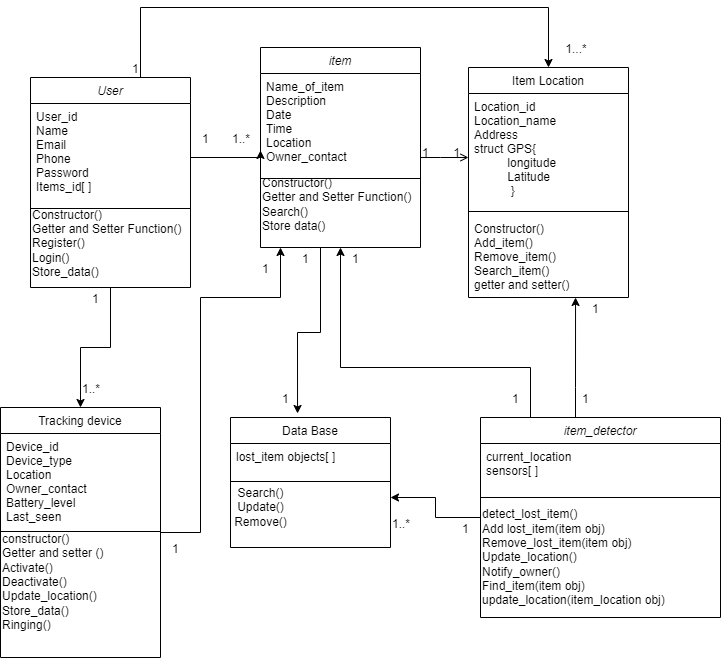

The diagram above was exported from draw.io. Its source (the exported page's mxGraphModel, read from the mxfile embedded in the PNG):
<mxGraphModel dx="1120" dy="427" grid="1" gridSize="10" guides="1" tooltips="1" connect="1" arrows="1" fold="1" page="1" pageScale="1" pageWidth="827" pageHeight="1169" math="0" shadow="0">
  <root>
    <mxCell id="WIyWlLk6GJQsqaUBKTNV-0" />
    <mxCell id="WIyWlLk6GJQsqaUBKTNV-1" parent="WIyWlLk6GJQsqaUBKTNV-0" />
    <mxCell id="y66uJspX4sX0869faSn5-1" style="edgeStyle=orthogonalEdgeStyle;rounded=0;orthogonalLoop=1;jettySize=auto;html=1;exitX=0.5;exitY=1;exitDx=0;exitDy=0;" edge="1" parent="WIyWlLk6GJQsqaUBKTNV-1" source="zkfFHV4jXpPFQw0GAbJ--0">
      <mxGeometry relative="1" as="geometry">
        <mxPoint x="380" y="300" as="targetPoint" />
      </mxGeometry>
    </mxCell>
    <mxCell id="y66uJspX4sX0869faSn5-47" style="edgeStyle=orthogonalEdgeStyle;rounded=0;orthogonalLoop=1;jettySize=auto;html=1;entryX=0.419;entryY=-0.031;entryDx=0;entryDy=0;entryPerimeter=0;" edge="1" parent="WIyWlLk6GJQsqaUBKTNV-1" source="zkfFHV4jXpPFQw0GAbJ--0" target="y66uJspX4sX0869faSn5-38">
      <mxGeometry relative="1" as="geometry">
        <Array as="points">
          <mxPoint x="360" y="385" />
          <mxPoint x="337" y="385" />
        </Array>
      </mxGeometry>
    </mxCell>
    <mxCell id="zkfFHV4jXpPFQw0GAbJ--0" value=" item " style="swimlane;fontStyle=2;align=center;verticalAlign=top;childLayout=stackLayout;horizontal=1;startSize=26;horizontalStack=0;resizeParent=1;resizeLast=0;collapsible=1;marginBottom=0;rounded=0;shadow=0;strokeWidth=1;" parent="WIyWlLk6GJQsqaUBKTNV-1" vertex="1">
      <mxGeometry x="300" y="100" width="160" height="200" as="geometry">
        <mxRectangle x="310" y="100" width="160" height="26" as="alternateBounds" />
      </mxGeometry>
    </mxCell>
    <mxCell id="zkfFHV4jXpPFQw0GAbJ--1" value="Name_of_item&#10;Description&#10;Date&#10;Time&#10;Location&#10;Owner_contact&#10;" style="text;align=left;verticalAlign=top;spacingLeft=4;spacingRight=4;overflow=hidden;rotatable=0;points=[[0,0.5],[1,0.5]];portConstraint=eastwest;" parent="zkfFHV4jXpPFQw0GAbJ--0" vertex="1">
      <mxGeometry y="26" width="160" height="94" as="geometry" />
    </mxCell>
    <mxCell id="zkfFHV4jXpPFQw0GAbJ--4" value="" style="line;html=1;strokeWidth=1;align=left;verticalAlign=middle;spacingTop=-1;spacingLeft=3;spacingRight=3;rotatable=0;labelPosition=right;points=[];portConstraint=eastwest;" parent="zkfFHV4jXpPFQw0GAbJ--0" vertex="1">
      <mxGeometry y="120" width="160" height="22" as="geometry" />
    </mxCell>
    <mxCell id="y66uJspX4sX0869faSn5-0" value="Constructor()&lt;br&gt;Getter and Setter Function()&lt;br&gt;Search()&lt;br&gt;Store data()" style="text;html=1;strokeColor=none;fillColor=none;align=left;verticalAlign=middle;whiteSpace=wrap;rounded=0;" vertex="1" parent="zkfFHV4jXpPFQw0GAbJ--0">
      <mxGeometry y="142" width="160" height="30" as="geometry" />
    </mxCell>
    <mxCell id="y66uJspX4sX0869faSn5-35" style="edgeStyle=orthogonalEdgeStyle;rounded=0;orthogonalLoop=1;jettySize=auto;html=1;" edge="1" parent="WIyWlLk6GJQsqaUBKTNV-1" source="zkfFHV4jXpPFQw0GAbJ--6">
      <mxGeometry relative="1" as="geometry">
        <mxPoint x="320" y="300" as="targetPoint" />
        <Array as="points">
          <mxPoint x="240" y="585" />
          <mxPoint x="240" y="350" />
          <mxPoint x="320" y="350" />
        </Array>
      </mxGeometry>
    </mxCell>
    <mxCell id="zkfFHV4jXpPFQw0GAbJ--6" value="Tracking device" style="swimlane;fontStyle=0;align=center;verticalAlign=top;childLayout=stackLayout;horizontal=1;startSize=26;horizontalStack=0;resizeParent=1;resizeLast=0;collapsible=1;marginBottom=0;rounded=0;shadow=0;strokeWidth=1;" parent="WIyWlLk6GJQsqaUBKTNV-1" vertex="1">
      <mxGeometry x="40" y="460" width="160" height="250" as="geometry">
        <mxRectangle x="130" y="380" width="160" height="26" as="alternateBounds" />
      </mxGeometry>
    </mxCell>
    <mxCell id="zkfFHV4jXpPFQw0GAbJ--7" value="Device_id&#10;Device_type&#10;Location&#10;Owner_contact&#10;Battery_level&#10;Last_seen" style="text;align=left;verticalAlign=top;spacingLeft=4;spacingRight=4;overflow=hidden;rotatable=0;points=[[0,0.5],[1,0.5]];portConstraint=eastwest;" parent="zkfFHV4jXpPFQw0GAbJ--6" vertex="1">
      <mxGeometry y="26" width="160" height="94" as="geometry" />
    </mxCell>
    <mxCell id="zkfFHV4jXpPFQw0GAbJ--9" value="" style="line;html=1;strokeWidth=1;align=left;verticalAlign=middle;spacingTop=-1;spacingLeft=3;spacingRight=3;rotatable=0;labelPosition=right;points=[];portConstraint=eastwest;" parent="zkfFHV4jXpPFQw0GAbJ--6" vertex="1">
      <mxGeometry y="120" width="160" height="8" as="geometry" />
    </mxCell>
    <mxCell id="y66uJspX4sX0869faSn5-18" value="constructor()&lt;br style=&quot;border-color: var(--border-color); padding: 0px; margin: 0px;&quot;&gt;Getter and setter ()&lt;br style=&quot;border-color: var(--border-color); padding: 0px; margin: 0px;&quot;&gt;Activate()&lt;br style=&quot;border-color: var(--border-color); padding: 0px; margin: 0px;&quot;&gt;Deactivate()&lt;br style=&quot;border-color: var(--border-color); padding: 0px; margin: 0px;&quot;&gt;Update_location()&lt;br style=&quot;border-color: var(--border-color); padding: 0px; margin: 0px;&quot;&gt;Store_data()&lt;br style=&quot;border-color: var(--border-color); padding: 0px; margin: 0px;&quot;&gt;Ringing()&lt;div style=&quot;border-color: var(--border-color); padding: 0px; margin: 0px;&quot;&gt;&lt;br style=&quot;border-color: var(--border-color); padding: 0px; margin: 0px;&quot;&gt;&lt;/div&gt;&lt;div style=&quot;border-color: var(--border-color); padding: 0px; margin: 0px;&quot;&gt;&lt;br style=&quot;border-color: var(--border-color); padding: 0px; margin: 0px; text-decoration-line: underline;&quot;&gt;&lt;/div&gt;" style="text;html=1;strokeColor=none;fillColor=none;align=left;verticalAlign=middle;whiteSpace=wrap;rounded=0;" vertex="1" parent="zkfFHV4jXpPFQw0GAbJ--6">
      <mxGeometry y="128" width="160" height="122" as="geometry" />
    </mxCell>
    <mxCell id="zkfFHV4jXpPFQw0GAbJ--17" value="Item Location" style="swimlane;fontStyle=0;align=center;verticalAlign=top;childLayout=stackLayout;horizontal=1;startSize=26;horizontalStack=0;resizeParent=1;resizeLast=0;collapsible=1;marginBottom=0;rounded=0;shadow=0;strokeWidth=1;" parent="WIyWlLk6GJQsqaUBKTNV-1" vertex="1">
      <mxGeometry x="508" y="120" width="160" height="230" as="geometry">
        <mxRectangle x="550" y="140" width="160" height="26" as="alternateBounds" />
      </mxGeometry>
    </mxCell>
    <mxCell id="zkfFHV4jXpPFQw0GAbJ--18" value="Location_id&#10;Location_name&#10;Address&#10;struct GPS{&#10;          longitude&#10;          Latitude&#10;           }&#10;" style="text;align=left;verticalAlign=top;spacingLeft=4;spacingRight=4;overflow=hidden;rotatable=0;points=[[0,0.5],[1,0.5]];portConstraint=eastwest;" parent="zkfFHV4jXpPFQw0GAbJ--17" vertex="1">
      <mxGeometry y="26" width="160" height="114" as="geometry" />
    </mxCell>
    <mxCell id="zkfFHV4jXpPFQw0GAbJ--23" value="" style="line;html=1;strokeWidth=1;align=left;verticalAlign=middle;spacingTop=-1;spacingLeft=3;spacingRight=3;rotatable=0;labelPosition=right;points=[];portConstraint=eastwest;" parent="zkfFHV4jXpPFQw0GAbJ--17" vertex="1">
      <mxGeometry y="140" width="160" height="8" as="geometry" />
    </mxCell>
    <mxCell id="zkfFHV4jXpPFQw0GAbJ--25" value="Constructor()&#10;Add_item()&#10;Remove_item()&#10;Search_item()&#10;getter and setter()" style="text;align=left;verticalAlign=top;spacingLeft=4;spacingRight=4;overflow=hidden;rotatable=0;points=[[0,0.5],[1,0.5]];portConstraint=eastwest;" parent="zkfFHV4jXpPFQw0GAbJ--17" vertex="1">
      <mxGeometry y="148" width="160" height="82" as="geometry" />
    </mxCell>
    <mxCell id="zkfFHV4jXpPFQw0GAbJ--26" value="" style="endArrow=open;shadow=0;strokeWidth=1;rounded=0;endFill=1;edgeStyle=elbowEdgeStyle;elbow=vertical;" parent="WIyWlLk6GJQsqaUBKTNV-1" source="zkfFHV4jXpPFQw0GAbJ--0" target="zkfFHV4jXpPFQw0GAbJ--17" edge="1">
      <mxGeometry x="0.5" y="41" relative="1" as="geometry">
        <mxPoint x="380" y="192" as="sourcePoint" />
        <mxPoint x="540" y="192" as="targetPoint" />
        <mxPoint x="-40" y="32" as="offset" />
        <Array as="points">
          <mxPoint x="480" y="210" />
        </Array>
      </mxGeometry>
    </mxCell>
    <mxCell id="zkfFHV4jXpPFQw0GAbJ--27" value="1" style="resizable=0;align=left;verticalAlign=bottom;labelBackgroundColor=none;fontSize=12;" parent="zkfFHV4jXpPFQw0GAbJ--26" connectable="0" vertex="1">
      <mxGeometry x="-1" relative="1" as="geometry">
        <mxPoint y="4" as="offset" />
      </mxGeometry>
    </mxCell>
    <mxCell id="zkfFHV4jXpPFQw0GAbJ--28" value="1" style="resizable=0;align=right;verticalAlign=bottom;labelBackgroundColor=none;fontSize=12;" parent="zkfFHV4jXpPFQw0GAbJ--26" connectable="0" vertex="1">
      <mxGeometry x="1" relative="1" as="geometry">
        <mxPoint x="-7" y="4" as="offset" />
      </mxGeometry>
    </mxCell>
    <mxCell id="y66uJspX4sX0869faSn5-11" value=" 1...*" style="resizable=0;align=left;verticalAlign=bottom;labelBackgroundColor=none;fontSize=12;" connectable="0" vertex="1" parent="zkfFHV4jXpPFQw0GAbJ--26">
      <mxGeometry x="-1" relative="1" as="geometry">
        <mxPoint x="140" y="-100" as="offset" />
      </mxGeometry>
    </mxCell>
    <mxCell id="y66uJspX4sX0869faSn5-12" value="1" style="resizable=0;align=left;verticalAlign=bottom;labelBackgroundColor=none;fontSize=12;" connectable="0" vertex="1" parent="zkfFHV4jXpPFQw0GAbJ--26">
      <mxGeometry x="-1" relative="1" as="geometry">
        <mxPoint x="-290" y="-80" as="offset" />
      </mxGeometry>
    </mxCell>
    <mxCell id="y66uJspX4sX0869faSn5-15" value="1" style="resizable=0;align=left;verticalAlign=bottom;labelBackgroundColor=none;fontSize=12;" connectable="0" vertex="1" parent="zkfFHV4jXpPFQw0GAbJ--26">
      <mxGeometry x="-1" relative="1" as="geometry">
        <mxPoint x="-220" y="-10" as="offset" />
      </mxGeometry>
    </mxCell>
    <mxCell id="y66uJspX4sX0869faSn5-16" value="1..*" style="resizable=0;align=left;verticalAlign=bottom;labelBackgroundColor=none;fontSize=12;" connectable="0" vertex="1" parent="zkfFHV4jXpPFQw0GAbJ--26">
      <mxGeometry x="-1" relative="1" as="geometry">
        <mxPoint x="-190" y="-10" as="offset" />
      </mxGeometry>
    </mxCell>
    <mxCell id="y66uJspX4sX0869faSn5-22" value="1" style="resizable=0;align=left;verticalAlign=bottom;labelBackgroundColor=none;fontSize=12;" connectable="0" vertex="1" parent="zkfFHV4jXpPFQw0GAbJ--26">
      <mxGeometry x="-1" relative="1" as="geometry">
        <mxPoint x="-330" y="150" as="offset" />
      </mxGeometry>
    </mxCell>
    <mxCell id="y66uJspX4sX0869faSn5-23" value="1..*" style="resizable=0;align=left;verticalAlign=bottom;labelBackgroundColor=none;fontSize=12;" connectable="0" vertex="1" parent="zkfFHV4jXpPFQw0GAbJ--26">
      <mxGeometry x="-1" relative="1" as="geometry">
        <mxPoint x="-340" y="240" as="offset" />
      </mxGeometry>
    </mxCell>
    <mxCell id="y66uJspX4sX0869faSn5-30" value="1" style="resizable=0;align=left;verticalAlign=bottom;labelBackgroundColor=none;fontSize=12;" connectable="0" vertex="1" parent="zkfFHV4jXpPFQw0GAbJ--26">
      <mxGeometry x="-1" relative="1" as="geometry">
        <mxPoint x="-70" y="110" as="offset" />
      </mxGeometry>
    </mxCell>
    <mxCell id="y66uJspX4sX0869faSn5-31" value="1" style="resizable=0;align=left;verticalAlign=bottom;labelBackgroundColor=none;fontSize=12;" connectable="0" vertex="1" parent="zkfFHV4jXpPFQw0GAbJ--26">
      <mxGeometry x="-1" relative="1" as="geometry">
        <mxPoint x="90" y="250" as="offset" />
      </mxGeometry>
    </mxCell>
    <mxCell id="y66uJspX4sX0869faSn5-33" value="1" style="resizable=0;align=left;verticalAlign=bottom;labelBackgroundColor=none;fontSize=12;" connectable="0" vertex="1" parent="zkfFHV4jXpPFQw0GAbJ--26">
      <mxGeometry x="-1" relative="1" as="geometry">
        <mxPoint x="160" y="250" as="offset" />
      </mxGeometry>
    </mxCell>
    <mxCell id="y66uJspX4sX0869faSn5-34" value="1" style="resizable=0;align=left;verticalAlign=bottom;labelBackgroundColor=none;fontSize=12;" connectable="0" vertex="1" parent="zkfFHV4jXpPFQw0GAbJ--26">
      <mxGeometry x="-1" relative="1" as="geometry">
        <mxPoint x="170" y="160" as="offset" />
      </mxGeometry>
    </mxCell>
    <mxCell id="y66uJspX4sX0869faSn5-36" value="1" style="resizable=0;align=left;verticalAlign=bottom;labelBackgroundColor=none;fontSize=12;" connectable="0" vertex="1" parent="zkfFHV4jXpPFQw0GAbJ--26">
      <mxGeometry x="-1" relative="1" as="geometry">
        <mxPoint x="-250" y="400" as="offset" />
      </mxGeometry>
    </mxCell>
    <mxCell id="y66uJspX4sX0869faSn5-37" value="1" style="resizable=0;align=left;verticalAlign=bottom;labelBackgroundColor=none;fontSize=12;" connectable="0" vertex="1" parent="zkfFHV4jXpPFQw0GAbJ--26">
      <mxGeometry x="-1" relative="1" as="geometry">
        <mxPoint x="-160" y="120" as="offset" />
      </mxGeometry>
    </mxCell>
    <mxCell id="y66uJspX4sX0869faSn5-44" value="1..*" style="resizable=0;align=left;verticalAlign=bottom;labelBackgroundColor=none;fontSize=12;direction=south;" connectable="0" vertex="1" parent="zkfFHV4jXpPFQw0GAbJ--26">
      <mxGeometry x="-1" relative="1" as="geometry">
        <mxPoint x="-30" y="375" as="offset" />
      </mxGeometry>
    </mxCell>
    <mxCell id="y66uJspX4sX0869faSn5-46" value="1" style="resizable=0;align=left;verticalAlign=bottom;labelBackgroundColor=none;fontSize=12;" connectable="0" vertex="1" parent="zkfFHV4jXpPFQw0GAbJ--26">
      <mxGeometry x="-1" relative="1" as="geometry">
        <mxPoint x="40" y="380" as="offset" />
      </mxGeometry>
    </mxCell>
    <mxCell id="y66uJspX4sX0869faSn5-48" value="1" style="resizable=0;align=left;verticalAlign=bottom;labelBackgroundColor=none;fontSize=12;" connectable="0" vertex="1" parent="zkfFHV4jXpPFQw0GAbJ--26">
      <mxGeometry x="-1" relative="1" as="geometry">
        <mxPoint x="-120" y="110" as="offset" />
      </mxGeometry>
    </mxCell>
    <mxCell id="y66uJspX4sX0869faSn5-49" value="1" style="resizable=0;align=left;verticalAlign=bottom;labelBackgroundColor=none;fontSize=12;" connectable="0" vertex="1" parent="zkfFHV4jXpPFQw0GAbJ--26">
      <mxGeometry x="-1" relative="1" as="geometry">
        <mxPoint x="-140" y="250" as="offset" />
      </mxGeometry>
    </mxCell>
    <mxCell id="y66uJspX4sX0869faSn5-9" style="edgeStyle=orthogonalEdgeStyle;rounded=0;orthogonalLoop=1;jettySize=auto;html=1;entryX=0.5;entryY=0;entryDx=0;entryDy=0;exitX=0.5;exitY=0;exitDx=0;exitDy=0;exitPerimeter=0;" edge="1" parent="WIyWlLk6GJQsqaUBKTNV-1" source="y66uJspX4sX0869faSn5-3" target="zkfFHV4jXpPFQw0GAbJ--17">
      <mxGeometry relative="1" as="geometry">
        <mxPoint x="180" y="120" as="sourcePoint" />
        <Array as="points">
          <mxPoint x="180" y="130" />
          <mxPoint x="180" y="60" />
          <mxPoint x="588" y="60" />
        </Array>
      </mxGeometry>
    </mxCell>
    <mxCell id="y66uJspX4sX0869faSn5-21" style="edgeStyle=orthogonalEdgeStyle;rounded=0;orthogonalLoop=1;jettySize=auto;html=1;entryX=0.5;entryY=0;entryDx=0;entryDy=0;" edge="1" parent="WIyWlLk6GJQsqaUBKTNV-1" source="y66uJspX4sX0869faSn5-3" target="zkfFHV4jXpPFQw0GAbJ--6">
      <mxGeometry relative="1" as="geometry" />
    </mxCell>
    <mxCell id="y66uJspX4sX0869faSn5-3" value="User" style="swimlane;fontStyle=2;align=center;verticalAlign=top;childLayout=stackLayout;horizontal=1;startSize=26;horizontalStack=0;resizeParent=1;resizeLast=0;collapsible=1;marginBottom=0;rounded=0;shadow=0;strokeWidth=1;" vertex="1" parent="WIyWlLk6GJQsqaUBKTNV-1">
      <mxGeometry x="70" y="130" width="160" height="210" as="geometry">
        <mxRectangle x="310" y="100" width="160" height="26" as="alternateBounds" />
      </mxGeometry>
    </mxCell>
    <mxCell id="y66uJspX4sX0869faSn5-4" value="User_id&#10;Name&#10;Email&#10;Phone&#10;Password&#10;Items_id[ ]" style="text;align=left;verticalAlign=top;spacingLeft=4;spacingRight=4;overflow=hidden;rotatable=0;points=[[0,0.5],[1,0.5]];portConstraint=eastwest;" vertex="1" parent="y66uJspX4sX0869faSn5-3">
      <mxGeometry y="26" width="160" height="94" as="geometry" />
    </mxCell>
    <mxCell id="y66uJspX4sX0869faSn5-5" value="" style="line;html=1;strokeWidth=1;align=left;verticalAlign=middle;spacingTop=-1;spacingLeft=3;spacingRight=3;rotatable=0;labelPosition=right;points=[];portConstraint=eastwest;" vertex="1" parent="y66uJspX4sX0869faSn5-3">
      <mxGeometry y="120" width="160" height="22" as="geometry" />
    </mxCell>
    <mxCell id="y66uJspX4sX0869faSn5-6" value="Constructor()&lt;br&gt;Getter and Setter Function()&lt;br&gt;Register()&lt;br&gt;Login()&lt;br&gt;Store_data()" style="text;html=1;strokeColor=none;fillColor=none;align=left;verticalAlign=middle;whiteSpace=wrap;rounded=0;" vertex="1" parent="y66uJspX4sX0869faSn5-3">
      <mxGeometry y="142" width="160" height="48" as="geometry" />
    </mxCell>
    <mxCell id="y66uJspX4sX0869faSn5-14" style="edgeStyle=orthogonalEdgeStyle;rounded=0;orthogonalLoop=1;jettySize=auto;html=1;entryX=0;entryY=0.819;entryDx=0;entryDy=0;entryPerimeter=0;" edge="1" parent="WIyWlLk6GJQsqaUBKTNV-1" source="y66uJspX4sX0869faSn5-4" target="zkfFHV4jXpPFQw0GAbJ--1">
      <mxGeometry relative="1" as="geometry">
        <Array as="points">
          <mxPoint x="300" y="210" />
        </Array>
      </mxGeometry>
    </mxCell>
    <mxCell id="y66uJspX4sX0869faSn5-29" style="edgeStyle=orthogonalEdgeStyle;rounded=0;orthogonalLoop=1;jettySize=auto;html=1;entryX=0.5;entryY=1;entryDx=0;entryDy=0;" edge="1" parent="WIyWlLk6GJQsqaUBKTNV-1" source="y66uJspX4sX0869faSn5-25" target="zkfFHV4jXpPFQw0GAbJ--0">
      <mxGeometry relative="1" as="geometry">
        <mxPoint x="380" y="310" as="targetPoint" />
        <Array as="points">
          <mxPoint x="570" y="420" />
          <mxPoint x="380" y="420" />
        </Array>
      </mxGeometry>
    </mxCell>
    <mxCell id="y66uJspX4sX0869faSn5-32" style="edgeStyle=orthogonalEdgeStyle;rounded=0;orthogonalLoop=1;jettySize=auto;html=1;entryX=0.669;entryY=1;entryDx=0;entryDy=0;entryPerimeter=0;" edge="1" parent="WIyWlLk6GJQsqaUBKTNV-1" source="y66uJspX4sX0869faSn5-25" target="zkfFHV4jXpPFQw0GAbJ--25">
      <mxGeometry relative="1" as="geometry">
        <Array as="points">
          <mxPoint x="615" y="440" />
          <mxPoint x="615" y="440" />
        </Array>
      </mxGeometry>
    </mxCell>
    <mxCell id="y66uJspX4sX0869faSn5-45" style="edgeStyle=orthogonalEdgeStyle;rounded=0;orthogonalLoop=1;jettySize=auto;html=1;" edge="1" parent="WIyWlLk6GJQsqaUBKTNV-1" source="y66uJspX4sX0869faSn5-25">
      <mxGeometry relative="1" as="geometry">
        <mxPoint x="430" y="550" as="targetPoint" />
      </mxGeometry>
    </mxCell>
    <mxCell id="y66uJspX4sX0869faSn5-25" value="item_detector" style="swimlane;fontStyle=2;align=center;verticalAlign=top;childLayout=stackLayout;horizontal=1;startSize=26;horizontalStack=0;resizeParent=1;resizeLast=0;collapsible=1;marginBottom=0;rounded=0;shadow=0;strokeWidth=1;" vertex="1" parent="WIyWlLk6GJQsqaUBKTNV-1">
      <mxGeometry x="520" y="470" width="240" height="200" as="geometry">
        <mxRectangle x="310" y="100" width="160" height="26" as="alternateBounds" />
      </mxGeometry>
    </mxCell>
    <mxCell id="y66uJspX4sX0869faSn5-26" value="current_location&#10;sensors[ ]&#10;" style="text;align=left;verticalAlign=top;spacingLeft=4;spacingRight=4;overflow=hidden;rotatable=0;points=[[0,0.5],[1,0.5]];portConstraint=eastwest;" vertex="1" parent="y66uJspX4sX0869faSn5-25">
      <mxGeometry y="26" width="240" height="44" as="geometry" />
    </mxCell>
    <mxCell id="y66uJspX4sX0869faSn5-27" value="" style="line;html=1;strokeWidth=1;align=left;verticalAlign=middle;spacingTop=-1;spacingLeft=3;spacingRight=3;rotatable=0;labelPosition=right;points=[];portConstraint=eastwest;" vertex="1" parent="y66uJspX4sX0869faSn5-25">
      <mxGeometry y="70" width="240" height="20" as="geometry" />
    </mxCell>
    <mxCell id="y66uJspX4sX0869faSn5-28" value="detect_lost_item()&lt;br&gt;Add lost_item(item obj)&lt;br&gt;Remove_lost_item(item obj)&lt;br&gt;Update_location()&lt;br&gt;Notify_owner()&lt;br&gt;Find_item(item obj)&lt;br&gt;update_location(item_location obj)" style="text;html=1;strokeColor=none;fillColor=none;align=left;verticalAlign=middle;whiteSpace=wrap;rounded=0;" vertex="1" parent="y66uJspX4sX0869faSn5-25">
      <mxGeometry y="90" width="240" height="100" as="geometry" />
    </mxCell>
    <mxCell id="y66uJspX4sX0869faSn5-38" value="Data Base" style="swimlane;fontStyle=0;align=center;verticalAlign=top;childLayout=stackLayout;horizontal=1;startSize=26;horizontalStack=0;resizeParent=1;resizeLast=0;collapsible=1;marginBottom=0;rounded=0;shadow=0;strokeWidth=1;" vertex="1" parent="WIyWlLk6GJQsqaUBKTNV-1">
      <mxGeometry x="270" y="470" width="160" height="130" as="geometry">
        <mxRectangle x="130" y="380" width="160" height="26" as="alternateBounds" />
      </mxGeometry>
    </mxCell>
    <mxCell id="y66uJspX4sX0869faSn5-39" value="lost_item objects[ ]" style="text;align=left;verticalAlign=top;spacingLeft=4;spacingRight=4;overflow=hidden;rotatable=0;points=[[0,0.5],[1,0.5]];portConstraint=eastwest;" vertex="1" parent="y66uJspX4sX0869faSn5-38">
      <mxGeometry y="26" width="160" height="34" as="geometry" />
    </mxCell>
    <mxCell id="y66uJspX4sX0869faSn5-40" value="" style="line;html=1;strokeWidth=1;align=left;verticalAlign=middle;spacingTop=-1;spacingLeft=3;spacingRight=3;rotatable=0;labelPosition=right;points=[];portConstraint=eastwest;" vertex="1" parent="y66uJspX4sX0869faSn5-38">
      <mxGeometry y="60" width="160" height="8" as="geometry" />
    </mxCell>
    <mxCell id="y66uJspX4sX0869faSn5-42" value="Search()&lt;br&gt;Update()&lt;br&gt;Remove()" style="text;html=1;align=center;verticalAlign=middle;resizable=0;points=[];autosize=1;strokeColor=none;fillColor=none;" vertex="1" parent="WIyWlLk6GJQsqaUBKTNV-1">
      <mxGeometry x="260" y="530" width="80" height="60" as="geometry" />
    </mxCell>
  </root>
</mxGraphModel>